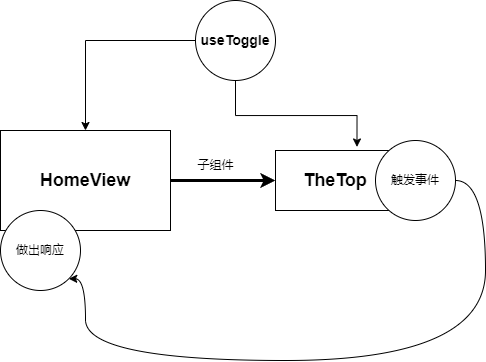

The diagram above was exported from draw.io. Its source (the exported page's mxGraphModel, read from the mxfile embedded in the PNG):
<mxGraphModel dx="604" dy="536" grid="1" gridSize="10" guides="1" tooltips="1" connect="1" arrows="1" fold="1" page="1" pageScale="1" pageWidth="827" pageHeight="1169" math="0" shadow="0">
  <root>
    <mxCell id="0" />
    <mxCell id="1" parent="0" />
    <mxCell id="rjruvz96IZfG5FA0PMHq-10" value="" style="edgeStyle=orthogonalEdgeStyle;rounded=0;orthogonalLoop=1;jettySize=auto;html=1;strokeWidth=3;" edge="1" parent="1" source="rjruvz96IZfG5FA0PMHq-7" target="rjruvz96IZfG5FA0PMHq-9">
      <mxGeometry relative="1" as="geometry" />
    </mxCell>
    <mxCell id="rjruvz96IZfG5FA0PMHq-7" value="HomeView" style="rounded=0;whiteSpace=wrap;html=1;fontSize=18;fontStyle=1" vertex="1" parent="1">
      <mxGeometry x="75" y="250" width="170" height="100" as="geometry" />
    </mxCell>
    <mxCell id="rjruvz96IZfG5FA0PMHq-15" style="edgeStyle=orthogonalEdgeStyle;rounded=0;orthogonalLoop=1;jettySize=auto;html=1;" edge="1" parent="1" source="rjruvz96IZfG5FA0PMHq-8" target="rjruvz96IZfG5FA0PMHq-7">
      <mxGeometry relative="1" as="geometry" />
    </mxCell>
    <mxCell id="rjruvz96IZfG5FA0PMHq-16" style="edgeStyle=orthogonalEdgeStyle;rounded=0;orthogonalLoop=1;jettySize=auto;html=1;entryX=0.679;entryY=-0.059;entryDx=0;entryDy=0;entryPerimeter=0;" edge="1" parent="1" source="rjruvz96IZfG5FA0PMHq-8" target="rjruvz96IZfG5FA0PMHq-9">
      <mxGeometry relative="1" as="geometry" />
    </mxCell>
    <mxCell id="rjruvz96IZfG5FA0PMHq-8" value="useToggle" style="ellipse;whiteSpace=wrap;html=1;aspect=fixed;fontSize=14;fontStyle=1" vertex="1" parent="1">
      <mxGeometry x="270" y="120" width="80" height="80" as="geometry" />
    </mxCell>
    <mxCell id="rjruvz96IZfG5FA0PMHq-9" value="TheTop" style="whiteSpace=wrap;html=1;fontSize=18;rounded=0;fontStyle=1;" vertex="1" parent="1">
      <mxGeometry x="350" y="270" width="120" height="60" as="geometry" />
    </mxCell>
    <mxCell id="rjruvz96IZfG5FA0PMHq-11" value="子组件" style="text;html=1;align=center;verticalAlign=middle;resizable=0;points=[];autosize=1;strokeColor=none;fillColor=none;" vertex="1" parent="1">
      <mxGeometry x="260" y="270" width="60" height="30" as="geometry" />
    </mxCell>
    <mxCell id="rjruvz96IZfG5FA0PMHq-13" style="edgeStyle=orthogonalEdgeStyle;rounded=0;orthogonalLoop=1;jettySize=auto;html=1;elbow=vertical;curved=1;entryX=1;entryY=1;entryDx=0;entryDy=0;" edge="1" parent="1" source="rjruvz96IZfG5FA0PMHq-12" target="rjruvz96IZfG5FA0PMHq-14">
      <mxGeometry relative="1" as="geometry">
        <mxPoint x="150" y="400" as="targetPoint" />
        <Array as="points">
          <mxPoint x="560" y="300" />
          <mxPoint x="560" y="480" />
          <mxPoint x="160" y="480" />
          <mxPoint x="160" y="398" />
        </Array>
      </mxGeometry>
    </mxCell>
    <mxCell id="rjruvz96IZfG5FA0PMHq-12" value="触发事件" style="ellipse;whiteSpace=wrap;html=1;aspect=fixed;" vertex="1" parent="1">
      <mxGeometry x="450" y="260" width="80" height="80" as="geometry" />
    </mxCell>
    <mxCell id="rjruvz96IZfG5FA0PMHq-14" value="做出响应" style="ellipse;whiteSpace=wrap;html=1;aspect=fixed;" vertex="1" parent="1">
      <mxGeometry x="75" y="330" width="80" height="80" as="geometry" />
    </mxCell>
  </root>
</mxGraphModel>